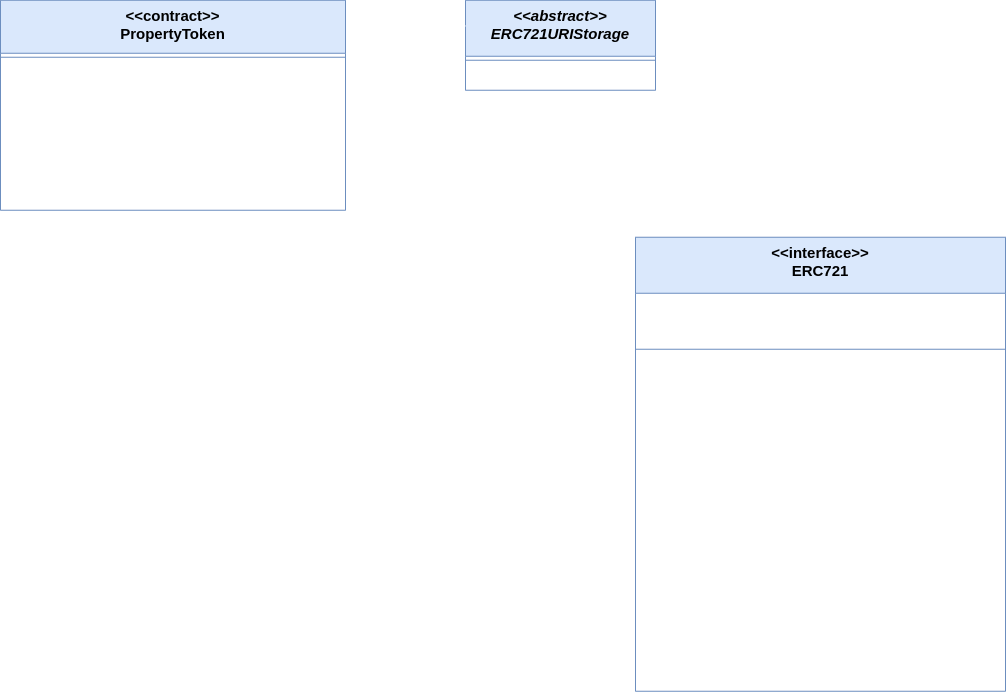

The diagram above was exported from draw.io. Its source (the exported page's mxGraphModel, read from the mxfile embedded in the PNG):
<mxGraphModel dx="843" dy="859" grid="1" gridSize="10" guides="1" tooltips="1" connect="1" arrows="1" fold="1" page="1" pageScale="1" pageWidth="1100" pageHeight="850" background="#753910" math="0" shadow="0">
  <root>
    <mxCell id="0" />
    <mxCell id="1" parent="0" />
    <mxCell id="j4qmAN0a_CoU_7Bx8Q4G-210" style="edgeStyle=orthogonalEdgeStyle;rounded=0;orthogonalLoop=1;jettySize=auto;html=1;fontSize=15;startArrow=none;startFill=0;endArrow=open;endFill=0;targetPerimeterSpacing=3;strokeWidth=1;fontColor=#FFFFFF;strokeColor=#FFFFFF;" edge="1" parent="1" source="j4qmAN0a_CoU_7Bx8Q4G-211">
      <mxGeometry relative="1" as="geometry">
        <mxPoint x="557.5" y="397.25" as="targetPoint" />
      </mxGeometry>
    </mxCell>
    <mxCell id="j4qmAN0a_CoU_7Bx8Q4G-211" value="&lt;&lt;contract&gt;&gt;&#10;PropertyToken" style="swimlane;fontStyle=1;align=center;verticalAlign=top;childLayout=stackLayout;horizontal=1;startSize=53;horizontalStack=0;resizeParent=1;resizeParentMax=0;resizeLast=0;collapsible=1;marginBottom=0;fontSize=15;fillColor=#dae8fc;strokeColor=#6c8ebf;swimlaneFillColor=none;gradientColor=none;glass=0;sketch=0;" vertex="1" parent="1">
      <mxGeometry x="385" y="136.75" width="345" height="210" as="geometry" />
    </mxCell>
    <mxCell id="j4qmAN0a_CoU_7Bx8Q4G-212" value="" style="line;strokeWidth=1;fillColor=#dae8fc;align=left;verticalAlign=middle;spacingTop=-1;spacingLeft=3;spacingRight=3;rotatable=0;labelPosition=right;points=[];portConstraint=eastwest;fontSize=22;strokeColor=#6c8ebf;" vertex="1" parent="j4qmAN0a_CoU_7Bx8Q4G-211">
      <mxGeometry y="53" width="345" height="8" as="geometry" />
    </mxCell>
    <mxCell id="j4qmAN0a_CoU_7Bx8Q4G-213" value="+ PropertyToken(address)" style="text;strokeColor=none;fillColor=none;align=left;verticalAlign=top;spacingLeft=4;spacingRight=4;overflow=hidden;rotatable=0;points=[[0,0.5],[1,0.5]];portConstraint=eastwest;fontSize=15;fontColor=#FFFFFF;" vertex="1" parent="j4qmAN0a_CoU_7Bx8Q4G-211">
      <mxGeometry y="61" width="345" height="26" as="geometry" />
    </mxCell>
    <mxCell id="j4qmAN0a_CoU_7Bx8Q4G-214" value="+ TransferOwnership(uint256): bool" style="text;strokeColor=none;fillColor=none;align=left;verticalAlign=top;spacingLeft=4;spacingRight=4;overflow=hidden;rotatable=0;points=[[0,0.5],[1,0.5]];portConstraint=eastwest;fontSize=15;fontColor=#FFFFFF;" vertex="1" parent="j4qmAN0a_CoU_7Bx8Q4G-211">
      <mxGeometry y="87" width="345" height="26" as="geometry" />
    </mxCell>
    <mxCell id="j4qmAN0a_CoU_7Bx8Q4G-215" value="+ DigitiseProperty(address): uint256" style="text;strokeColor=none;fillColor=none;align=left;verticalAlign=top;spacingLeft=4;spacingRight=4;overflow=hidden;rotatable=0;points=[[0,0.5],[1,0.5]];portConstraint=eastwest;fontSize=15;fontColor=#FFFFFF;" vertex="1" parent="j4qmAN0a_CoU_7Bx8Q4G-211">
      <mxGeometry y="113" width="345" height="26" as="geometry" />
    </mxCell>
    <mxCell id="j4qmAN0a_CoU_7Bx8Q4G-216" value="+ VerifySignature(address): bool" style="text;strokeColor=none;fillColor=none;align=left;verticalAlign=top;spacingLeft=4;spacingRight=4;overflow=hidden;rotatable=0;points=[[0,0.5],[1,0.5]];portConstraint=eastwest;fontSize=15;fontColor=#FFFFFF;" vertex="1" parent="j4qmAN0a_CoU_7Bx8Q4G-211">
      <mxGeometry y="139" width="345" height="26" as="geometry" />
    </mxCell>
    <mxCell id="j4qmAN0a_CoU_7Bx8Q4G-217" value="+ NewAuction(uint256, uint256, uint256, uint256): &#10;                        &lt;&lt;contract&gt;&gt; PropertyAuction" style="text;strokeColor=none;fillColor=none;align=left;verticalAlign=top;spacingLeft=4;spacingRight=4;overflow=hidden;rotatable=0;points=[[0,0.5],[1,0.5]];portConstraint=eastwest;fontSize=15;fontColor=#FFFFFF;" vertex="1" parent="j4qmAN0a_CoU_7Bx8Q4G-211">
      <mxGeometry y="165" width="345" height="45" as="geometry" />
    </mxCell>
    <mxCell id="j4qmAN0a_CoU_7Bx8Q4G-218" style="edgeStyle=orthogonalEdgeStyle;rounded=0;orthogonalLoop=1;jettySize=auto;html=1;fontSize=15;startArrow=open;startFill=0;endArrow=none;endFill=0;targetPerimeterSpacing=3;strokeWidth=1;exitX=0.5;exitY=0;exitDx=0;exitDy=0;fontColor=#FFFFFF;strokeColor=#FFFFFF;" edge="1" parent="1" target="j4qmAN0a_CoU_7Bx8Q4G-214">
      <mxGeometry relative="1" as="geometry">
        <mxPoint x="820" y="405.2499999999998" as="sourcePoint" />
        <mxPoint x="1195" y="257.70000000000005" as="targetPoint" />
      </mxGeometry>
    </mxCell>
    <mxCell id="j4qmAN0a_CoU_7Bx8Q4G-219" style="edgeStyle=orthogonalEdgeStyle;rounded=0;orthogonalLoop=1;jettySize=auto;html=1;fontSize=15;startArrow=none;startFill=0;endArrow=block;endFill=0;targetPerimeterSpacing=3;strokeWidth=1;entryX=0.5;entryY=0;entryDx=0;entryDy=0;exitX=1;exitY=0.25;exitDx=0;exitDy=0;fontColor=#FFFFFF;strokeColor=#FFFFFF;" edge="1" parent="1" source="j4qmAN0a_CoU_7Bx8Q4G-221" target="j4qmAN0a_CoU_7Bx8Q4G-224">
      <mxGeometry relative="1" as="geometry">
        <mxPoint x="1255" y="224.75" as="sourcePoint" />
        <mxPoint x="945" y="373.7499999999999" as="targetPoint" />
      </mxGeometry>
    </mxCell>
    <mxCell id="j4qmAN0a_CoU_7Bx8Q4G-220" value="Extends" style="edgeLabel;html=1;align=center;verticalAlign=middle;resizable=0;points=[];fontSize=15;labelBackgroundColor=none;fontColor=#FFFFFF;" vertex="1" connectable="0" parent="j4qmAN0a_CoU_7Bx8Q4G-219">
      <mxGeometry x="-0.2616" relative="1" as="geometry">
        <mxPoint x="-58" y="11" as="offset" />
      </mxGeometry>
    </mxCell>
    <mxCell id="j4qmAN0a_CoU_7Bx8Q4G-221" value="&lt;&lt;abstract&gt;&gt;&#10;ERC721URIStorage" style="swimlane;fontStyle=3;align=center;verticalAlign=top;childLayout=stackLayout;horizontal=1;startSize=56;horizontalStack=0;resizeParent=1;resizeParentMax=0;resizeLast=0;collapsible=1;marginBottom=0;fontSize=15;fillColor=#dae8fc;strokeColor=#6c8ebf;swimlaneFillColor=none;" vertex="1" parent="1">
      <mxGeometry x="850" y="136.75" width="190" height="90" as="geometry" />
    </mxCell>
    <mxCell id="j4qmAN0a_CoU_7Bx8Q4G-222" value="" style="line;strokeWidth=1;fillColor=#dae8fc;align=left;verticalAlign=middle;spacingTop=-1;spacingLeft=3;spacingRight=3;rotatable=0;labelPosition=right;points=[];portConstraint=eastwest;fontSize=22;strokeColor=#6c8ebf;" vertex="1" parent="j4qmAN0a_CoU_7Bx8Q4G-221">
      <mxGeometry y="56" width="190" height="8" as="geometry" />
    </mxCell>
    <mxCell id="j4qmAN0a_CoU_7Bx8Q4G-223" value="+ tokenURI(uint256): string" style="text;strokeColor=none;fillColor=none;align=left;verticalAlign=top;spacingLeft=4;spacingRight=4;overflow=hidden;rotatable=0;points=[[0,0.5],[1,0.5]];portConstraint=eastwest;fontSize=15;fontColor=#FFFFFF;" vertex="1" parent="j4qmAN0a_CoU_7Bx8Q4G-221">
      <mxGeometry y="64" width="190" height="26" as="geometry" />
    </mxCell>
    <mxCell id="j4qmAN0a_CoU_7Bx8Q4G-224" value="&lt;&lt;interface&gt;&gt;&#10;ERC721" style="swimlane;fontStyle=1;align=center;verticalAlign=top;childLayout=stackLayout;horizontal=1;startSize=56;horizontalStack=0;resizeParent=1;resizeParentMax=0;resizeLast=0;collapsible=1;marginBottom=0;fontSize=15;fillColor=#dae8fc;strokeColor=#6c8ebf;swimlaneFillColor=none;" vertex="1" parent="1">
      <mxGeometry x="1020" y="373.75" width="370" height="454" as="geometry" />
    </mxCell>
    <mxCell id="j4qmAN0a_CoU_7Bx8Q4G-225" value="- name: string" style="text;strokeColor=none;fillColor=none;align=left;verticalAlign=top;spacingLeft=4;spacingRight=4;overflow=hidden;rotatable=0;points=[[0,0.5],[1,0.5]];portConstraint=eastwest;fontSize=15;fontColor=#FFFFFF;" vertex="1" parent="j4qmAN0a_CoU_7Bx8Q4G-224">
      <mxGeometry y="56" width="370" height="26" as="geometry" />
    </mxCell>
    <mxCell id="j4qmAN0a_CoU_7Bx8Q4G-226" value="- symbol: string" style="text;strokeColor=none;fillColor=none;align=left;verticalAlign=top;spacingLeft=4;spacingRight=4;overflow=hidden;rotatable=0;points=[[0,0.5],[1,0.5]];portConstraint=eastwest;fontSize=15;fontColor=#FFFFFF;" vertex="1" parent="j4qmAN0a_CoU_7Bx8Q4G-224">
      <mxGeometry y="82" width="370" height="26" as="geometry" />
    </mxCell>
    <mxCell id="j4qmAN0a_CoU_7Bx8Q4G-227" value="" style="line;strokeWidth=1;fillColor=#dae8fc;align=left;verticalAlign=middle;spacingTop=-1;spacingLeft=3;spacingRight=3;rotatable=0;labelPosition=right;points=[];portConstraint=eastwest;fontSize=22;strokeColor=#6c8ebf;" vertex="1" parent="j4qmAN0a_CoU_7Bx8Q4G-224">
      <mxGeometry y="108" width="370" height="8" as="geometry" />
    </mxCell>
    <mxCell id="j4qmAN0a_CoU_7Bx8Q4G-228" value="+ ERC721(string, string)" style="text;strokeColor=none;fillColor=none;align=left;verticalAlign=top;spacingLeft=4;spacingRight=4;overflow=hidden;rotatable=0;points=[[0,0.5],[1,0.5]];portConstraint=eastwest;fontSize=15;fontColor=#FFFFFF;" vertex="1" parent="j4qmAN0a_CoU_7Bx8Q4G-224">
      <mxGeometry y="116" width="370" height="26" as="geometry" />
    </mxCell>
    <mxCell id="j4qmAN0a_CoU_7Bx8Q4G-229" value="+ name(): string" style="text;strokeColor=none;fillColor=none;align=left;verticalAlign=top;spacingLeft=4;spacingRight=4;overflow=hidden;rotatable=0;points=[[0,0.5],[1,0.5]];portConstraint=eastwest;fontSize=15;fontColor=#FFFFFF;" vertex="1" parent="j4qmAN0a_CoU_7Bx8Q4G-224">
      <mxGeometry y="142" width="370" height="26" as="geometry" />
    </mxCell>
    <mxCell id="j4qmAN0a_CoU_7Bx8Q4G-230" value="+ symbol(): string" style="text;strokeColor=none;fillColor=none;align=left;verticalAlign=top;spacingLeft=4;spacingRight=4;overflow=hidden;rotatable=0;points=[[0,0.5],[1,0.5]];portConstraint=eastwest;fontSize=15;fontColor=#FFFFFF;" vertex="1" parent="j4qmAN0a_CoU_7Bx8Q4G-224">
      <mxGeometry y="168" width="370" height="26" as="geometry" />
    </mxCell>
    <mxCell id="j4qmAN0a_CoU_7Bx8Q4G-231" value="+ approve(address, uint256)" style="text;strokeColor=none;fillColor=none;align=left;verticalAlign=top;spacingLeft=4;spacingRight=4;overflow=hidden;rotatable=0;points=[[0,0.5],[1,0.5]];portConstraint=eastwest;fontSize=15;fontColor=#FFFFFF;" vertex="1" parent="j4qmAN0a_CoU_7Bx8Q4G-224">
      <mxGeometry y="194" width="370" height="26" as="geometry" />
    </mxCell>
    <mxCell id="j4qmAN0a_CoU_7Bx8Q4G-232" value="+ safeTransferFrom(address, address, uint256)" style="text;strokeColor=none;fillColor=none;align=left;verticalAlign=top;spacingLeft=4;spacingRight=4;overflow=hidden;rotatable=0;points=[[0,0.5],[1,0.5]];portConstraint=eastwest;fontSize=15;fontColor=#FFFFFF;" vertex="1" parent="j4qmAN0a_CoU_7Bx8Q4G-224">
      <mxGeometry y="220" width="370" height="26" as="geometry" />
    </mxCell>
    <mxCell id="j4qmAN0a_CoU_7Bx8Q4G-233" value="+ safeTransferFrom(address, address, uint256, bytes)" style="text;strokeColor=none;fillColor=none;align=left;verticalAlign=top;spacingLeft=4;spacingRight=4;overflow=hidden;rotatable=0;points=[[0,0.5],[1,0.5]];portConstraint=eastwest;fontSize=15;fontColor=#FFFFFF;" vertex="1" parent="j4qmAN0a_CoU_7Bx8Q4G-224">
      <mxGeometry y="246" width="370" height="26" as="geometry" />
    </mxCell>
    <mxCell id="j4qmAN0a_CoU_7Bx8Q4G-234" value="+ setApprovalForAll(address, bool)" style="text;strokeColor=none;fillColor=none;align=left;verticalAlign=top;spacingLeft=4;spacingRight=4;overflow=hidden;rotatable=0;points=[[0,0.5],[1,0.5]];portConstraint=eastwest;fontSize=15;fontColor=#FFFFFF;" vertex="1" parent="j4qmAN0a_CoU_7Bx8Q4G-224">
      <mxGeometry y="272" width="370" height="26" as="geometry" />
    </mxCell>
    <mxCell id="j4qmAN0a_CoU_7Bx8Q4G-235" value="+ transferFrom(address, address, uint256)" style="text;strokeColor=none;fillColor=none;align=left;verticalAlign=top;spacingLeft=4;spacingRight=4;overflow=hidden;rotatable=0;points=[[0,0.5],[1,0.5]];portConstraint=eastwest;fontSize=15;fontColor=#FFFFFF;" vertex="1" parent="j4qmAN0a_CoU_7Bx8Q4G-224">
      <mxGeometry y="298" width="370" height="26" as="geometry" />
    </mxCell>
    <mxCell id="j4qmAN0a_CoU_7Bx8Q4G-236" value="+ supportsInterface(bytes4): bool" style="text;strokeColor=none;fillColor=none;align=left;verticalAlign=top;spacingLeft=4;spacingRight=4;overflow=hidden;rotatable=0;points=[[0,0.5],[1,0.5]];portConstraint=eastwest;fontSize=15;fontColor=#FFFFFF;" vertex="1" parent="j4qmAN0a_CoU_7Bx8Q4G-224">
      <mxGeometry y="324" width="370" height="26" as="geometry" />
    </mxCell>
    <mxCell id="j4qmAN0a_CoU_7Bx8Q4G-237" value="+ isApprovedForAll(string, string): bool" style="text;strokeColor=none;fillColor=none;align=left;verticalAlign=top;spacingLeft=4;spacingRight=4;overflow=hidden;rotatable=0;points=[[0,0.5],[1,0.5]];portConstraint=eastwest;fontSize=15;fontColor=#FFFFFF;" vertex="1" parent="j4qmAN0a_CoU_7Bx8Q4G-224">
      <mxGeometry y="350" width="370" height="26" as="geometry" />
    </mxCell>
    <mxCell id="j4qmAN0a_CoU_7Bx8Q4G-238" value="+ getApproved(string, string): address" style="text;strokeColor=none;fillColor=none;align=left;verticalAlign=top;spacingLeft=4;spacingRight=4;overflow=hidden;rotatable=0;points=[[0,0.5],[1,0.5]];portConstraint=eastwest;fontSize=15;fontColor=#FFFFFF;" vertex="1" parent="j4qmAN0a_CoU_7Bx8Q4G-224">
      <mxGeometry y="376" width="370" height="26" as="geometry" />
    </mxCell>
    <mxCell id="j4qmAN0a_CoU_7Bx8Q4G-239" value="+ balanceOf(string, string): uint256" style="text;strokeColor=none;fillColor=none;align=left;verticalAlign=top;spacingLeft=4;spacingRight=4;overflow=hidden;rotatable=0;points=[[0,0.5],[1,0.5]];portConstraint=eastwest;fontSize=15;fontColor=#FFFFFF;" vertex="1" parent="j4qmAN0a_CoU_7Bx8Q4G-224">
      <mxGeometry y="402" width="370" height="26" as="geometry" />
    </mxCell>
    <mxCell id="j4qmAN0a_CoU_7Bx8Q4G-240" value="+ ownerOf(string, string): address" style="text;strokeColor=none;fillColor=none;align=left;verticalAlign=top;spacingLeft=4;spacingRight=4;overflow=hidden;rotatable=0;points=[[0,0.5],[1,0.5]];portConstraint=eastwest;fontSize=15;fontColor=#FFFFFF;" vertex="1" parent="j4qmAN0a_CoU_7Bx8Q4G-224">
      <mxGeometry y="428" width="370" height="26" as="geometry" />
    </mxCell>
    <mxCell id="j4qmAN0a_CoU_7Bx8Q4G-241" style="edgeStyle=orthogonalEdgeStyle;rounded=0;orthogonalLoop=1;jettySize=auto;html=1;entryX=0.004;entryY=0.285;entryDx=0;entryDy=0;entryPerimeter=0;fontSize=15;startArrow=none;startFill=0;endArrow=block;endFill=0;targetPerimeterSpacing=3;strokeWidth=1;dashed=1;exitX=1.002;exitY=0.124;exitDx=0;exitDy=0;exitPerimeter=0;fontColor=#FFFFFF;strokeColor=#FFFFFF;" edge="1" parent="1" source="j4qmAN0a_CoU_7Bx8Q4G-211" target="j4qmAN0a_CoU_7Bx8Q4G-221">
      <mxGeometry relative="1" as="geometry">
        <mxPoint x="780" y="177.75" as="sourcePoint" />
      </mxGeometry>
    </mxCell>
  </root>
</mxGraphModel>